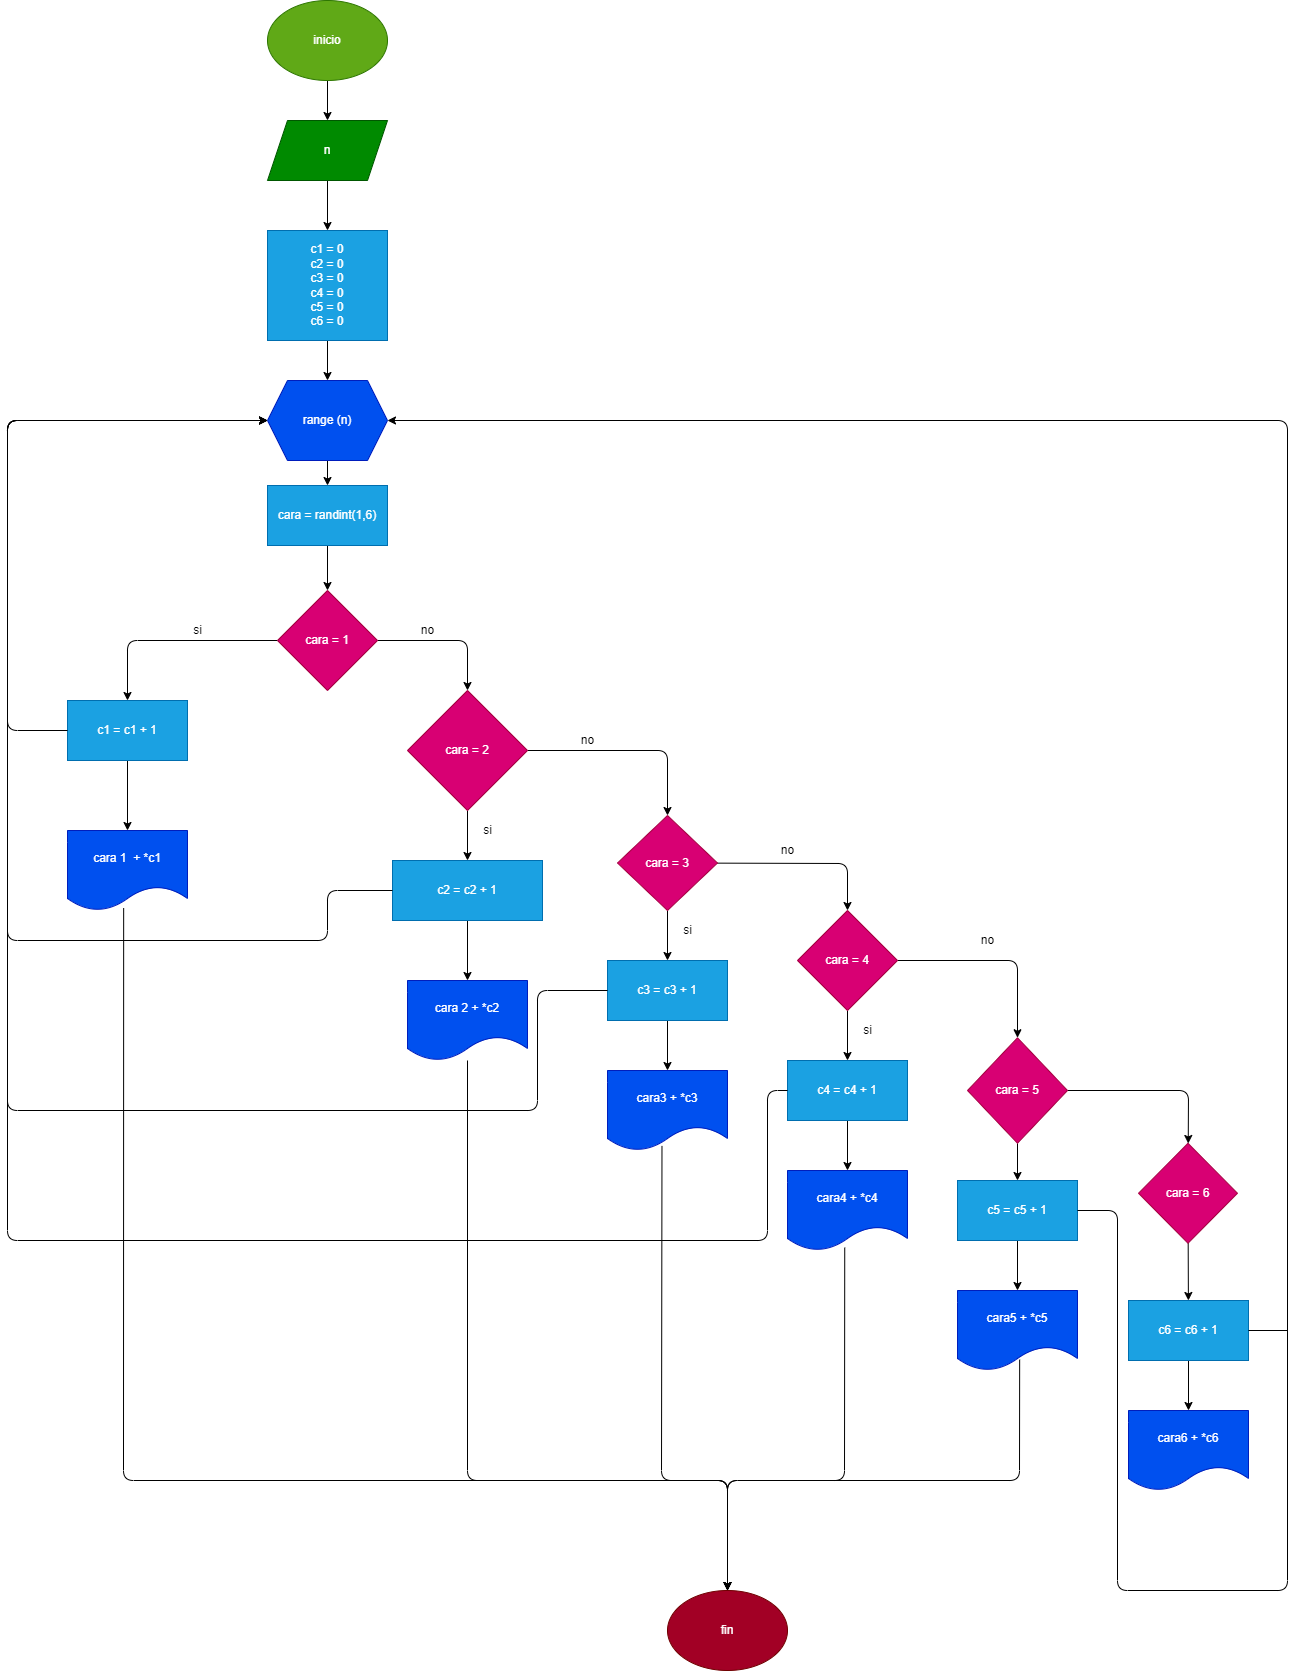

The diagram above was exported from draw.io. Its source (the exported page's mxGraphModel, read from the mxfile embedded in the PNG):
<mxGraphModel dx="1664" dy="1126" grid="1" gridSize="10" guides="1" tooltips="1" connect="1" arrows="1" fold="1" page="1" pageScale="1" pageWidth="827" pageHeight="1169" math="0" shadow="0">
  <root>
    <mxCell id="0" />
    <mxCell id="1" parent="0" />
    <mxCell id="4" value="" style="edgeStyle=none;html=1;" edge="1" parent="1" source="2" target="3">
      <mxGeometry relative="1" as="geometry" />
    </mxCell>
    <mxCell id="2" value="inicio" style="ellipse;whiteSpace=wrap;html=1;fillColor=#60a917;fontColor=#ffffff;strokeColor=#2D7600;" vertex="1" parent="1">
      <mxGeometry x="320" y="40" width="120" height="80" as="geometry" />
    </mxCell>
    <mxCell id="6" value="" style="edgeStyle=none;html=1;" edge="1" parent="1" source="3" target="5">
      <mxGeometry relative="1" as="geometry" />
    </mxCell>
    <mxCell id="3" value="n" style="shape=parallelogram;perimeter=parallelogramPerimeter;whiteSpace=wrap;html=1;fixedSize=1;fillColor=#008a00;fontColor=#ffffff;strokeColor=#005700;" vertex="1" parent="1">
      <mxGeometry x="320" y="160" width="120" height="60" as="geometry" />
    </mxCell>
    <mxCell id="10" value="" style="edgeStyle=none;html=1;" edge="1" parent="1" source="5" target="9">
      <mxGeometry relative="1" as="geometry" />
    </mxCell>
    <mxCell id="5" value="c1 = 0&lt;br&gt;c2 = 0&lt;br&gt;c3 = 0&lt;br&gt;c4 = 0&lt;br&gt;c5 = 0&lt;br&gt;c6 = 0" style="whiteSpace=wrap;html=1;fillColor=#1ba1e2;fontColor=#ffffff;strokeColor=#006EAF;" vertex="1" parent="1">
      <mxGeometry x="320" y="270" width="120" height="110" as="geometry" />
    </mxCell>
    <mxCell id="12" value="" style="edgeStyle=none;html=1;" edge="1" parent="1" source="9" target="11">
      <mxGeometry relative="1" as="geometry" />
    </mxCell>
    <mxCell id="9" value="range (n)" style="shape=hexagon;perimeter=hexagonPerimeter2;whiteSpace=wrap;html=1;fixedSize=1;fillColor=#0050ef;fontColor=#ffffff;strokeColor=#001DBC;" vertex="1" parent="1">
      <mxGeometry x="320" y="420" width="120" height="80" as="geometry" />
    </mxCell>
    <mxCell id="14" value="" style="edgeStyle=none;html=1;" edge="1" parent="1" source="11" target="13">
      <mxGeometry relative="1" as="geometry" />
    </mxCell>
    <mxCell id="11" value="cara = randint(1,6)" style="whiteSpace=wrap;html=1;fillColor=#1ba1e2;fontColor=#ffffff;strokeColor=#006EAF;" vertex="1" parent="1">
      <mxGeometry x="320" y="525" width="120" height="60" as="geometry" />
    </mxCell>
    <mxCell id="17" value="" style="edgeStyle=none;html=1;" edge="1" parent="1" source="13" target="16">
      <mxGeometry relative="1" as="geometry">
        <Array as="points">
          <mxPoint x="180" y="680" />
        </Array>
      </mxGeometry>
    </mxCell>
    <mxCell id="20" value="" style="edgeStyle=none;html=1;" edge="1" parent="1" source="13" target="19">
      <mxGeometry relative="1" as="geometry">
        <Array as="points">
          <mxPoint x="520" y="680" />
        </Array>
      </mxGeometry>
    </mxCell>
    <mxCell id="13" value="cara = 1" style="rhombus;whiteSpace=wrap;html=1;fillColor=#d80073;fontColor=#ffffff;strokeColor=#A50040;" vertex="1" parent="1">
      <mxGeometry x="330" y="630" width="100" height="100" as="geometry" />
    </mxCell>
    <mxCell id="51" value="" style="edgeStyle=none;html=1;" edge="1" parent="1" source="16" target="50">
      <mxGeometry relative="1" as="geometry" />
    </mxCell>
    <mxCell id="16" value="c1 = c1 + 1" style="whiteSpace=wrap;html=1;fillColor=#1ba1e2;fontColor=#ffffff;strokeColor=#006EAF;" vertex="1" parent="1">
      <mxGeometry x="120" y="740" width="120" height="60" as="geometry" />
    </mxCell>
    <mxCell id="18" value="si" style="text;html=1;align=center;verticalAlign=middle;resizable=0;points=[];autosize=1;strokeColor=none;fillColor=none;" vertex="1" parent="1">
      <mxGeometry x="235" y="655" width="30" height="30" as="geometry" />
    </mxCell>
    <mxCell id="24" value="" style="edgeStyle=none;html=1;" edge="1" parent="1" source="19" target="23">
      <mxGeometry relative="1" as="geometry" />
    </mxCell>
    <mxCell id="29" value="" style="edgeStyle=none;html=1;" edge="1" parent="1" source="19" target="28">
      <mxGeometry relative="1" as="geometry">
        <Array as="points">
          <mxPoint x="720" y="790" />
        </Array>
      </mxGeometry>
    </mxCell>
    <mxCell id="19" value="cara = 2" style="rhombus;whiteSpace=wrap;html=1;fillColor=#d80073;fontColor=#ffffff;strokeColor=#A50040;" vertex="1" parent="1">
      <mxGeometry x="460" y="730" width="120" height="120" as="geometry" />
    </mxCell>
    <mxCell id="21" value="no" style="text;html=1;align=center;verticalAlign=middle;resizable=0;points=[];autosize=1;strokeColor=none;fillColor=none;" vertex="1" parent="1">
      <mxGeometry x="460" y="655" width="40" height="30" as="geometry" />
    </mxCell>
    <mxCell id="53" value="" style="edgeStyle=none;html=1;" edge="1" parent="1" source="23" target="52">
      <mxGeometry relative="1" as="geometry" />
    </mxCell>
    <mxCell id="23" value="c2 = c2 + 1" style="whiteSpace=wrap;html=1;fillColor=#1ba1e2;fontColor=#ffffff;strokeColor=#006EAF;" vertex="1" parent="1">
      <mxGeometry x="445" y="900" width="150" height="60" as="geometry" />
    </mxCell>
    <mxCell id="25" value="si" style="text;html=1;align=center;verticalAlign=middle;resizable=0;points=[];autosize=1;strokeColor=none;fillColor=none;" vertex="1" parent="1">
      <mxGeometry x="525" y="855" width="30" height="30" as="geometry" />
    </mxCell>
    <mxCell id="31" value="" style="edgeStyle=none;html=1;" edge="1" parent="1" source="28" target="30">
      <mxGeometry relative="1" as="geometry" />
    </mxCell>
    <mxCell id="35" value="" style="edgeStyle=none;html=1;" edge="1" parent="1" source="28" target="34">
      <mxGeometry relative="1" as="geometry">
        <Array as="points">
          <mxPoint x="900" y="903" />
        </Array>
      </mxGeometry>
    </mxCell>
    <mxCell id="28" value="cara = 3" style="rhombus;whiteSpace=wrap;html=1;fillColor=#d80073;fontColor=#ffffff;strokeColor=#A50040;" vertex="1" parent="1">
      <mxGeometry x="670" y="855" width="100" height="95" as="geometry" />
    </mxCell>
    <mxCell id="55" value="" style="edgeStyle=none;html=1;" edge="1" parent="1" source="30" target="54">
      <mxGeometry relative="1" as="geometry" />
    </mxCell>
    <mxCell id="30" value="c3 = c3 + 1" style="whiteSpace=wrap;html=1;fillColor=#1ba1e2;fontColor=#ffffff;strokeColor=#006EAF;" vertex="1" parent="1">
      <mxGeometry x="660" y="1000" width="120" height="60" as="geometry" />
    </mxCell>
    <mxCell id="32" value="si" style="text;html=1;align=center;verticalAlign=middle;resizable=0;points=[];autosize=1;strokeColor=none;fillColor=none;" vertex="1" parent="1">
      <mxGeometry x="725" y="955" width="30" height="30" as="geometry" />
    </mxCell>
    <mxCell id="33" value="no" style="text;html=1;align=center;verticalAlign=middle;resizable=0;points=[];autosize=1;strokeColor=none;fillColor=none;" vertex="1" parent="1">
      <mxGeometry x="620" y="765" width="40" height="30" as="geometry" />
    </mxCell>
    <mxCell id="37" value="" style="edgeStyle=none;html=1;" edge="1" parent="1" source="34" target="36">
      <mxGeometry relative="1" as="geometry" />
    </mxCell>
    <mxCell id="40" value="" style="edgeStyle=none;html=1;" edge="1" parent="1" source="34" target="39">
      <mxGeometry relative="1" as="geometry">
        <Array as="points">
          <mxPoint x="1070" y="1000" />
        </Array>
      </mxGeometry>
    </mxCell>
    <mxCell id="34" value="cara = 4" style="rhombus;whiteSpace=wrap;html=1;fillColor=#d80073;fontColor=#ffffff;strokeColor=#A50040;" vertex="1" parent="1">
      <mxGeometry x="850" y="950" width="100" height="100" as="geometry" />
    </mxCell>
    <mxCell id="58" value="" style="edgeStyle=none;html=1;" edge="1" parent="1" source="36" target="57">
      <mxGeometry relative="1" as="geometry" />
    </mxCell>
    <mxCell id="36" value="c4 = c4 + 1" style="whiteSpace=wrap;html=1;fillColor=#1ba1e2;fontColor=#ffffff;strokeColor=#006EAF;" vertex="1" parent="1">
      <mxGeometry x="840" y="1100" width="120" height="60" as="geometry" />
    </mxCell>
    <mxCell id="38" value="no" style="text;html=1;align=center;verticalAlign=middle;resizable=0;points=[];autosize=1;strokeColor=none;fillColor=none;" vertex="1" parent="1">
      <mxGeometry x="820" y="875" width="40" height="30" as="geometry" />
    </mxCell>
    <mxCell id="44" value="" style="edgeStyle=none;html=1;" edge="1" parent="1" source="39" target="43">
      <mxGeometry relative="1" as="geometry" />
    </mxCell>
    <mxCell id="47" value="" style="edgeStyle=none;html=1;" edge="1" parent="1" source="39" target="46">
      <mxGeometry relative="1" as="geometry">
        <Array as="points">
          <mxPoint x="1241" y="1130" />
        </Array>
      </mxGeometry>
    </mxCell>
    <mxCell id="39" value="cara = 5" style="rhombus;whiteSpace=wrap;html=1;fillColor=#d80073;fontColor=#ffffff;strokeColor=#A50040;" vertex="1" parent="1">
      <mxGeometry x="1020" y="1077.25" width="100" height="105.5" as="geometry" />
    </mxCell>
    <mxCell id="41" value="si" style="text;html=1;align=center;verticalAlign=middle;resizable=0;points=[];autosize=1;strokeColor=none;fillColor=none;" vertex="1" parent="1">
      <mxGeometry x="905" y="1055" width="30" height="30" as="geometry" />
    </mxCell>
    <mxCell id="42" value="no" style="text;html=1;align=center;verticalAlign=middle;resizable=0;points=[];autosize=1;strokeColor=none;fillColor=none;" vertex="1" parent="1">
      <mxGeometry x="1020" y="965" width="40" height="30" as="geometry" />
    </mxCell>
    <mxCell id="60" value="" style="edgeStyle=none;html=1;" edge="1" parent="1" source="43" target="59">
      <mxGeometry relative="1" as="geometry" />
    </mxCell>
    <mxCell id="43" value="c5 = c5 + 1" style="whiteSpace=wrap;html=1;fillColor=#1ba1e2;fontColor=#ffffff;strokeColor=#006EAF;" vertex="1" parent="1">
      <mxGeometry x="1010" y="1220" width="120" height="60" as="geometry" />
    </mxCell>
    <mxCell id="49" value="" style="edgeStyle=none;html=1;" edge="1" parent="1" source="46" target="48">
      <mxGeometry relative="1" as="geometry" />
    </mxCell>
    <mxCell id="46" value="cara = 6" style="rhombus;whiteSpace=wrap;html=1;fillColor=#d80073;fontColor=#ffffff;strokeColor=#A50040;" vertex="1" parent="1">
      <mxGeometry x="1191" y="1182.75" width="99" height="100" as="geometry" />
    </mxCell>
    <mxCell id="62" value="" style="edgeStyle=none;html=1;" edge="1" parent="1" source="48" target="61">
      <mxGeometry relative="1" as="geometry" />
    </mxCell>
    <mxCell id="48" value="c6 = c6 + 1" style="whiteSpace=wrap;html=1;fillColor=#1ba1e2;fontColor=#ffffff;strokeColor=#006EAF;" vertex="1" parent="1">
      <mxGeometry x="1181" y="1340" width="120" height="60" as="geometry" />
    </mxCell>
    <mxCell id="50" value="cara 1&amp;nbsp; + *c1" style="shape=document;whiteSpace=wrap;html=1;boundedLbl=1;fillColor=#0050ef;fontColor=#ffffff;strokeColor=#001DBC;" vertex="1" parent="1">
      <mxGeometry x="120" y="870" width="120" height="80" as="geometry" />
    </mxCell>
    <mxCell id="52" value="cara 2 + *c2" style="shape=document;whiteSpace=wrap;html=1;boundedLbl=1;fillColor=#0050ef;fontColor=#ffffff;strokeColor=#001DBC;" vertex="1" parent="1">
      <mxGeometry x="460" y="1020" width="120" height="80" as="geometry" />
    </mxCell>
    <mxCell id="54" value="cara3 + *c3" style="shape=document;whiteSpace=wrap;html=1;boundedLbl=1;fillColor=#0050ef;fontColor=#ffffff;strokeColor=#001DBC;" vertex="1" parent="1">
      <mxGeometry x="660" y="1110" width="120" height="80" as="geometry" />
    </mxCell>
    <mxCell id="57" value="cara4 + *c4" style="shape=document;whiteSpace=wrap;html=1;boundedLbl=1;fillColor=#0050ef;fontColor=#ffffff;strokeColor=#001DBC;" vertex="1" parent="1">
      <mxGeometry x="840" y="1210" width="120" height="80" as="geometry" />
    </mxCell>
    <mxCell id="59" value="cara5 + *c5" style="shape=document;whiteSpace=wrap;html=1;boundedLbl=1;fillColor=#0050ef;fontColor=#ffffff;strokeColor=#001DBC;" vertex="1" parent="1">
      <mxGeometry x="1010" y="1330" width="120" height="80" as="geometry" />
    </mxCell>
    <mxCell id="61" value="cara6 + *c6" style="shape=document;whiteSpace=wrap;html=1;boundedLbl=1;fillColor=#0050ef;fontColor=#ffffff;strokeColor=#001DBC;" vertex="1" parent="1">
      <mxGeometry x="1181" y="1450" width="120" height="80" as="geometry" />
    </mxCell>
    <mxCell id="63" value="fin" style="ellipse;whiteSpace=wrap;html=1;fillColor=#a20025;fontColor=#ffffff;strokeColor=#6F0000;" vertex="1" parent="1">
      <mxGeometry x="720" y="1630" width="120" height="80" as="geometry" />
    </mxCell>
    <mxCell id="64" value="" style="endArrow=classic;html=1;entryX=0.5;entryY=0;entryDx=0;entryDy=0;exitX=0.468;exitY=0.971;exitDx=0;exitDy=0;exitPerimeter=0;" edge="1" parent="1" source="50" target="63">
      <mxGeometry width="50" height="50" relative="1" as="geometry">
        <mxPoint x="580" y="1280" as="sourcePoint" />
        <mxPoint x="630" y="1230" as="targetPoint" />
        <Array as="points">
          <mxPoint x="176" y="1520" />
          <mxPoint x="780" y="1520" />
        </Array>
      </mxGeometry>
    </mxCell>
    <mxCell id="65" value="" style="endArrow=classic;html=1;entryX=0.5;entryY=0;entryDx=0;entryDy=0;" edge="1" parent="1" source="52" target="63">
      <mxGeometry width="50" height="50" relative="1" as="geometry">
        <mxPoint x="580" y="1300" as="sourcePoint" />
        <mxPoint x="630" y="1230" as="targetPoint" />
        <Array as="points">
          <mxPoint x="520" y="1520" />
          <mxPoint x="780" y="1520" />
        </Array>
      </mxGeometry>
    </mxCell>
    <mxCell id="66" value="" style="endArrow=classic;html=1;entryX=0.5;entryY=0;entryDx=0;entryDy=0;exitX=0.454;exitY=0.943;exitDx=0;exitDy=0;exitPerimeter=0;" edge="1" parent="1" source="54" target="63">
      <mxGeometry width="50" height="50" relative="1" as="geometry">
        <mxPoint x="580" y="1280" as="sourcePoint" />
        <mxPoint x="630" y="1230" as="targetPoint" />
        <Array as="points">
          <mxPoint x="714" y="1520" />
          <mxPoint x="780" y="1520" />
        </Array>
      </mxGeometry>
    </mxCell>
    <mxCell id="67" value="" style="endArrow=classic;html=1;exitX=0.477;exitY=0.964;exitDx=0;exitDy=0;exitPerimeter=0;" edge="1" parent="1" source="57">
      <mxGeometry width="50" height="50" relative="1" as="geometry">
        <mxPoint x="900" y="1440" as="sourcePoint" />
        <mxPoint x="780" y="1630" as="targetPoint" />
        <Array as="points">
          <mxPoint x="897" y="1520" />
          <mxPoint x="780" y="1520" />
        </Array>
      </mxGeometry>
    </mxCell>
    <mxCell id="68" value="" style="endArrow=classic;html=1;entryX=0.5;entryY=0;entryDx=0;entryDy=0;exitX=0.518;exitY=0.864;exitDx=0;exitDy=0;exitPerimeter=0;" edge="1" parent="1" source="59" target="63">
      <mxGeometry width="50" height="50" relative="1" as="geometry">
        <mxPoint x="530" y="1480" as="sourcePoint" />
        <mxPoint x="580" y="1430" as="targetPoint" />
        <Array as="points">
          <mxPoint x="1072" y="1520" />
          <mxPoint x="780" y="1520" />
        </Array>
      </mxGeometry>
    </mxCell>
    <mxCell id="69" value="" style="endArrow=classic;html=1;entryX=0;entryY=0.5;entryDx=0;entryDy=0;exitX=0;exitY=0.5;exitDx=0;exitDy=0;" edge="1" parent="1" source="16" target="9">
      <mxGeometry width="50" height="50" relative="1" as="geometry">
        <mxPoint x="450" y="840" as="sourcePoint" />
        <mxPoint x="500" y="790" as="targetPoint" />
        <Array as="points">
          <mxPoint x="60" y="770" />
          <mxPoint x="60" y="460" />
        </Array>
      </mxGeometry>
    </mxCell>
    <mxCell id="70" value="" style="endArrow=classic;html=1;entryX=0;entryY=0.5;entryDx=0;entryDy=0;exitX=0;exitY=0.5;exitDx=0;exitDy=0;" edge="1" parent="1" source="23" target="9">
      <mxGeometry width="50" height="50" relative="1" as="geometry">
        <mxPoint x="450" y="840" as="sourcePoint" />
        <mxPoint x="500" y="790" as="targetPoint" />
        <Array as="points">
          <mxPoint x="380" y="930" />
          <mxPoint x="380" y="980" />
          <mxPoint x="60" y="980" />
          <mxPoint x="60" y="460" />
        </Array>
      </mxGeometry>
    </mxCell>
    <mxCell id="71" value="" style="endArrow=classic;html=1;entryX=0;entryY=0.5;entryDx=0;entryDy=0;exitX=0;exitY=0.5;exitDx=0;exitDy=0;" edge="1" parent="1" source="30" target="9">
      <mxGeometry width="50" height="50" relative="1" as="geometry">
        <mxPoint x="470" y="1410" as="sourcePoint" />
        <mxPoint x="520" y="1360" as="targetPoint" />
        <Array as="points">
          <mxPoint x="590" y="1030" />
          <mxPoint x="590" y="1150" />
          <mxPoint x="60" y="1150" />
          <mxPoint x="60" y="460" />
        </Array>
      </mxGeometry>
    </mxCell>
    <mxCell id="72" value="" style="endArrow=classic;html=1;exitX=0;exitY=0.5;exitDx=0;exitDy=0;entryX=0;entryY=0.5;entryDx=0;entryDy=0;" edge="1" parent="1" source="36" target="9">
      <mxGeometry width="50" height="50" relative="1" as="geometry">
        <mxPoint x="470" y="1200" as="sourcePoint" />
        <mxPoint x="320" y="457.33327229817706" as="targetPoint" />
        <Array as="points">
          <mxPoint x="820" y="1130" />
          <mxPoint x="820" y="1280" />
          <mxPoint x="60" y="1280" />
          <mxPoint x="60" y="460" />
        </Array>
      </mxGeometry>
    </mxCell>
    <mxCell id="73" value="" style="endArrow=classic;html=1;entryX=1;entryY=0.5;entryDx=0;entryDy=0;exitX=1;exitY=0.5;exitDx=0;exitDy=0;" edge="1" parent="1" source="43" target="9">
      <mxGeometry width="50" height="50" relative="1" as="geometry">
        <mxPoint x="1170" y="1630" as="sourcePoint" />
        <mxPoint x="990" y="1280" as="targetPoint" />
        <Array as="points">
          <mxPoint x="1170" y="1250" />
          <mxPoint x="1170" y="1630" />
          <mxPoint x="1340" y="1630" />
          <mxPoint x="1340" y="460" />
        </Array>
      </mxGeometry>
    </mxCell>
    <mxCell id="76" value="" style="endArrow=none;html=1;exitX=1;exitY=0.5;exitDx=0;exitDy=0;" edge="1" parent="1" source="48">
      <mxGeometry width="50" height="50" relative="1" as="geometry">
        <mxPoint x="940" y="1210" as="sourcePoint" />
        <mxPoint x="1340" y="1370" as="targetPoint" />
      </mxGeometry>
    </mxCell>
  </root>
</mxGraphModel>